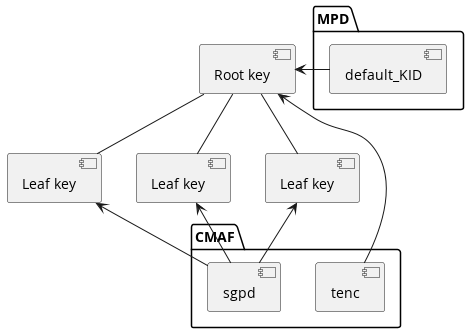

The diagram above was rendered by PlantUML. Its source (embedded in the PNG):
@startuml

[Root key] as Root
[Leaf key] as A
[Leaf key] as B
[Leaf key] as C

package "MPD" {
    [default_KID] as DKID
}

Root -- A
Root -- B
Root -- C

DKID -> Root

package "CMAF" {
    [tenc]
    [sgpd]
}

[tenc] -> Root
[sgpd] -up-> A
[sgpd] -up-> B
[sgpd] -up-> C

@enduml